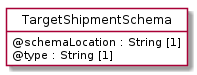

The diagram above was rendered by PlantUML. Its source (embedded in the PNG):
@startuml
hide circle
hide methods
hide stereotype
show <<Enumeration>> stereotype
skinparam class {
   BackgroundColor<<Enumeration>> #E6F5F7
   BackgroundColor<<Ref>> #FFFFE0
   BackgroundColor<<Pivot>> #FFFFFFF
   BackgroundColor<<SimpleType>> #E2F0DA
   BackgroundColor #FCF2E3
}

class TargetShipmentSchema <<Pivot>> {
    @schemaLocation : String [1]
    @type : String [1]
}


@enduml